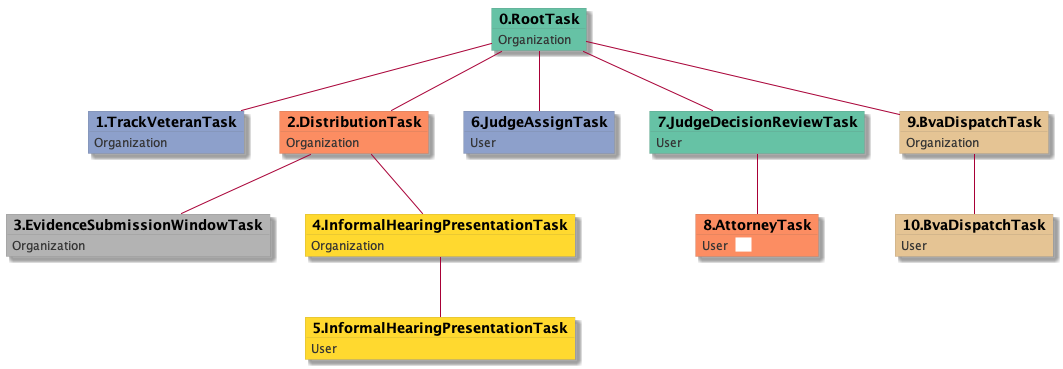

The diagram above was rendered by PlantUML. Its source (embedded in the PNG):
@startuml
skinparam {
  ObjectBorderColor #555
  ObjectBorderThickness 0
  ObjectFontStyle bold
  ObjectFontSize 14
  ObjectAttributeFontColor #333
  ObjectAttributeFontSize 12
}
  object 0.RootTask #66c2a5 {
Organization
}
  object 1.TrackVeteranTask #8da0cb {
Organization
}
  object 2.DistributionTask #fc8d62 {
Organization
}
  object 3.EvidenceSubmissionWindowTask #b3b3b3 {
Organization
}
  object 4.InformalHearingPresentationTask #ffd92f {
Organization
}
  object 5.InformalHearingPresentationTask #ffd92f {
User
}
  object 6.JudgeAssignTask #8da0cb {
User
}
  object 7.JudgeDecisionReviewTask #66c2a5 {
User
}
  object 8.AttorneyTask #fc8d62 {
User  <back:white>    </back>
}
  object 9.BvaDispatchTask #e5c494 {
Organization
}
  object 10.BvaDispatchTask #e5c494 {
User
}
0.RootTask -- 1.TrackVeteranTask
0.RootTask -- 2.DistributionTask
2.DistributionTask -- 3.EvidenceSubmissionWindowTask
2.DistributionTask -- 4.InformalHearingPresentationTask
4.InformalHearingPresentationTask -- 5.InformalHearingPresentationTask
0.RootTask -- 6.JudgeAssignTask
0.RootTask -- 7.JudgeDecisionReviewTask
7.JudgeDecisionReviewTask -- 8.AttorneyTask
0.RootTask -- 9.BvaDispatchTask
9.BvaDispatchTask -- 10.BvaDispatchTask
@enduml